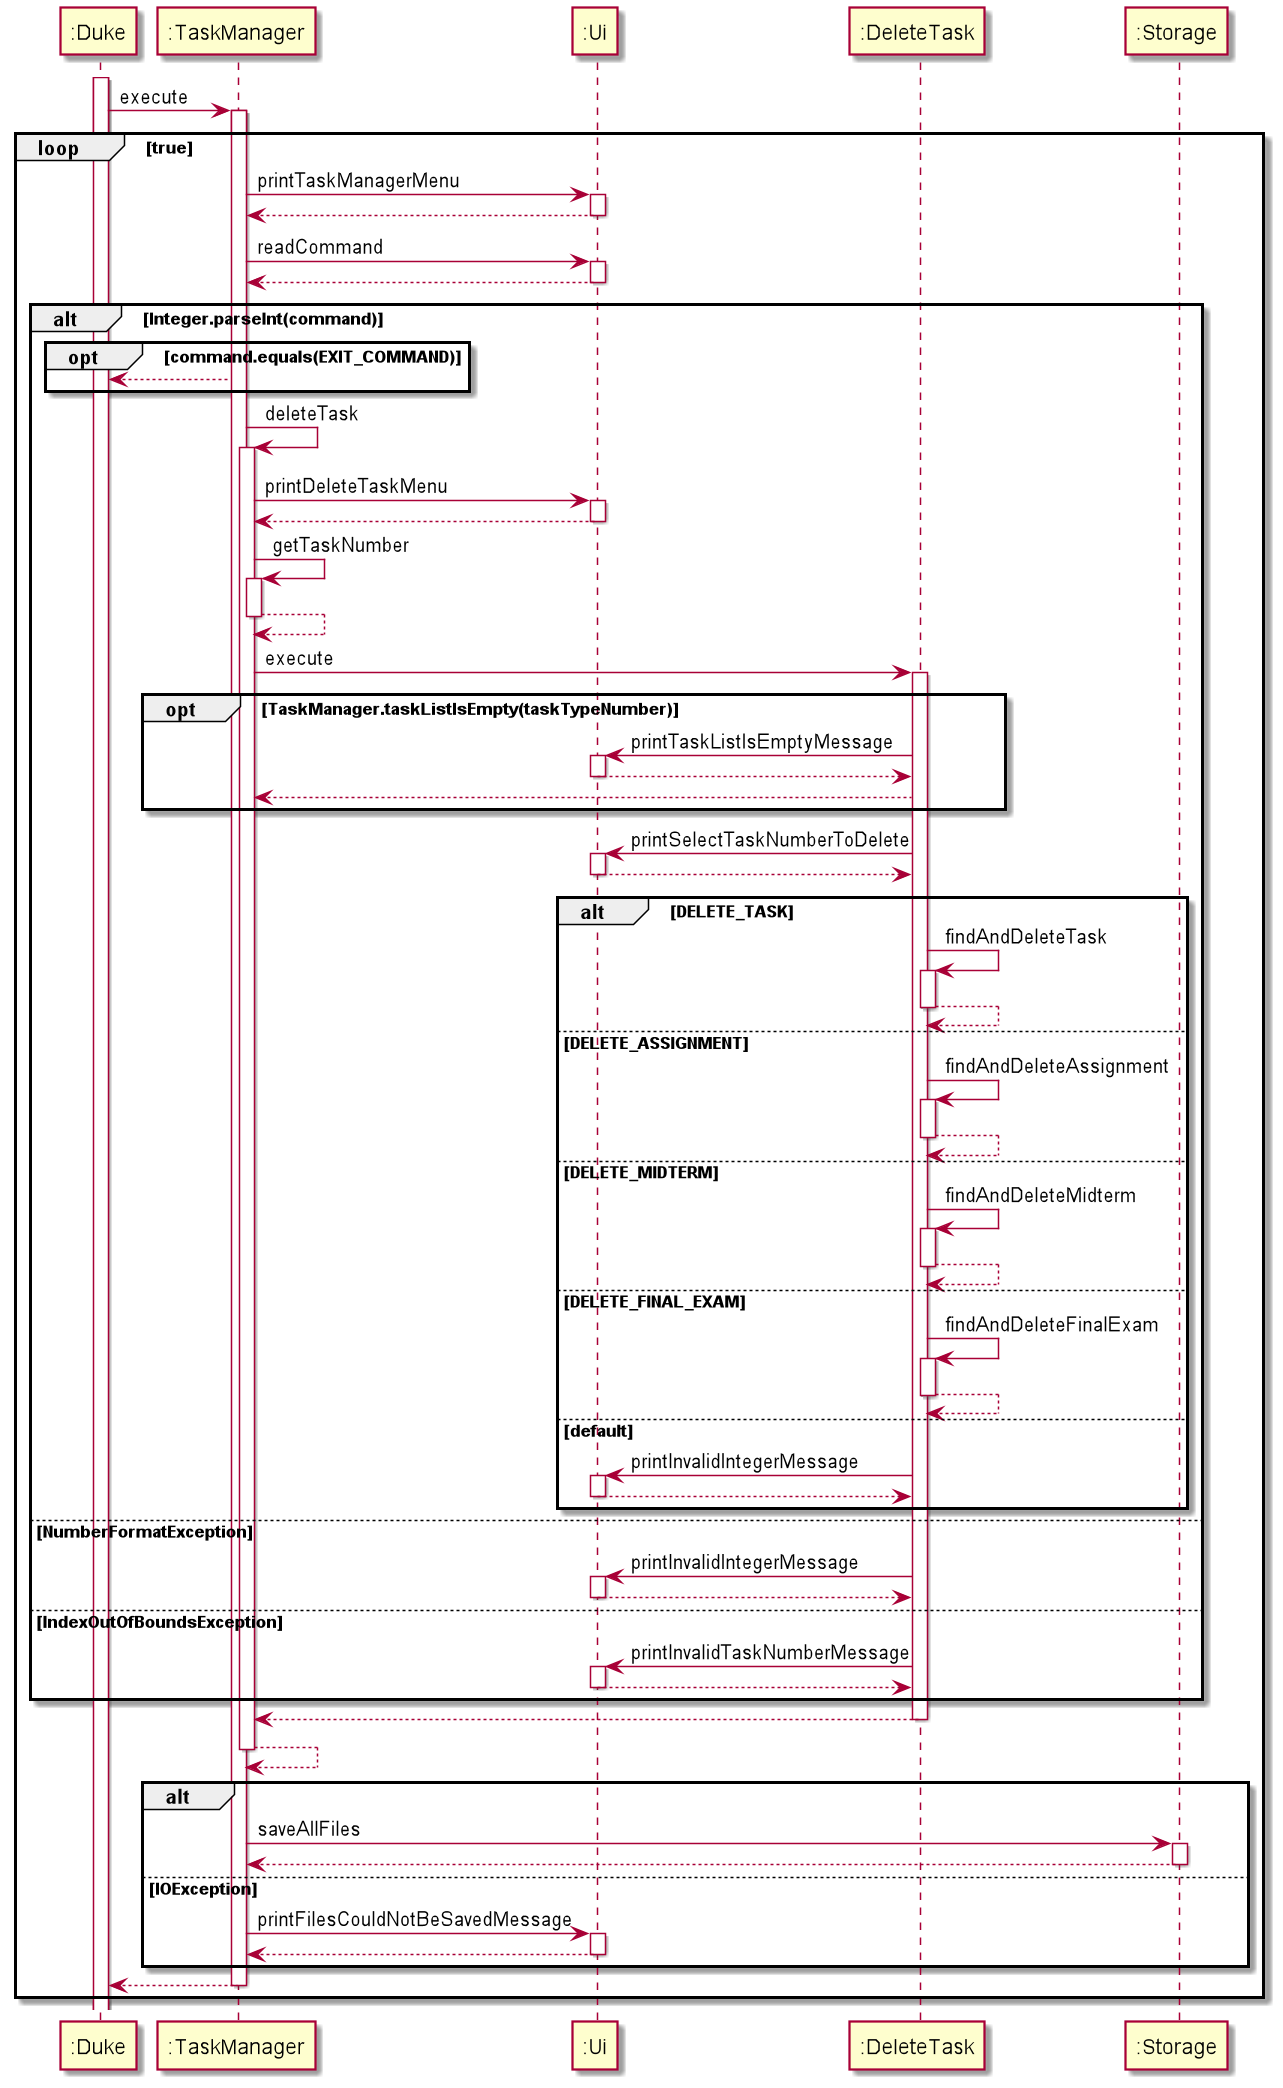

The diagram above was rendered by PlantUML. Its source (embedded in the PNG):
@startuml

activate ":Duke"
":Duke" -> ":TaskManager"++ : execute

loop true

":TaskManager" -> ":Ui"++ : printTaskManagerMenu
return
":TaskManager" -> ":Ui"++ : readCommand
return

alt Integer.parseInt(command)
    opt command.equals(EXIT_COMMAND)
    ":TaskManager" --> ":Duke"
    end

":TaskManager" -> ":TaskManager"++ : deleteTask
":TaskManager" -> ":Ui"++ : printDeleteTaskMenu
return
":TaskManager" -> ":TaskManager"++ : getTaskNumber
return
":TaskManager" -> ":DeleteTask"++ : execute
    opt TaskManager.taskListIsEmpty(taskTypeNumber)
    ":DeleteTask" -> ":Ui"++ : printTaskListIsEmptyMessage
    return
    ":DeleteTask" --> ":TaskManager"
    end
    ":DeleteTask" -> ":Ui"++ : printSelectTaskNumberToDelete
    return
    alt DELETE_TASK
    ":DeleteTask" -> ":DeleteTask"++ : findAndDeleteTask
    return
    else DELETE_ASSIGNMENT
    ":DeleteTask" -> ":DeleteTask"++ : findAndDeleteAssignment
    return
    else DELETE_MIDTERM
    ":DeleteTask" -> ":DeleteTask"++ : findAndDeleteMidterm
    return
    else DELETE_FINAL_EXAM
    ":DeleteTask" -> ":DeleteTask"++ : findAndDeleteFinalExam
    return
    else default
    ":DeleteTask" -> ":Ui"++ : printInvalidIntegerMessage
    return
    end

else NumberFormatException
":DeleteTask" -> ":Ui"++ : printInvalidIntegerMessage
return

else IndexOutOfBoundsException
":DeleteTask" -> ":Ui"++ : printInvalidTaskNumberMessage
return
end

return
return

alt
":TaskManager" -> ":Storage"++ : saveAllFiles
return
else IOException
":TaskManager" -> ":Ui"++ : printFilesCouldNotBeSavedMessage
return
end

return


end

@enduml